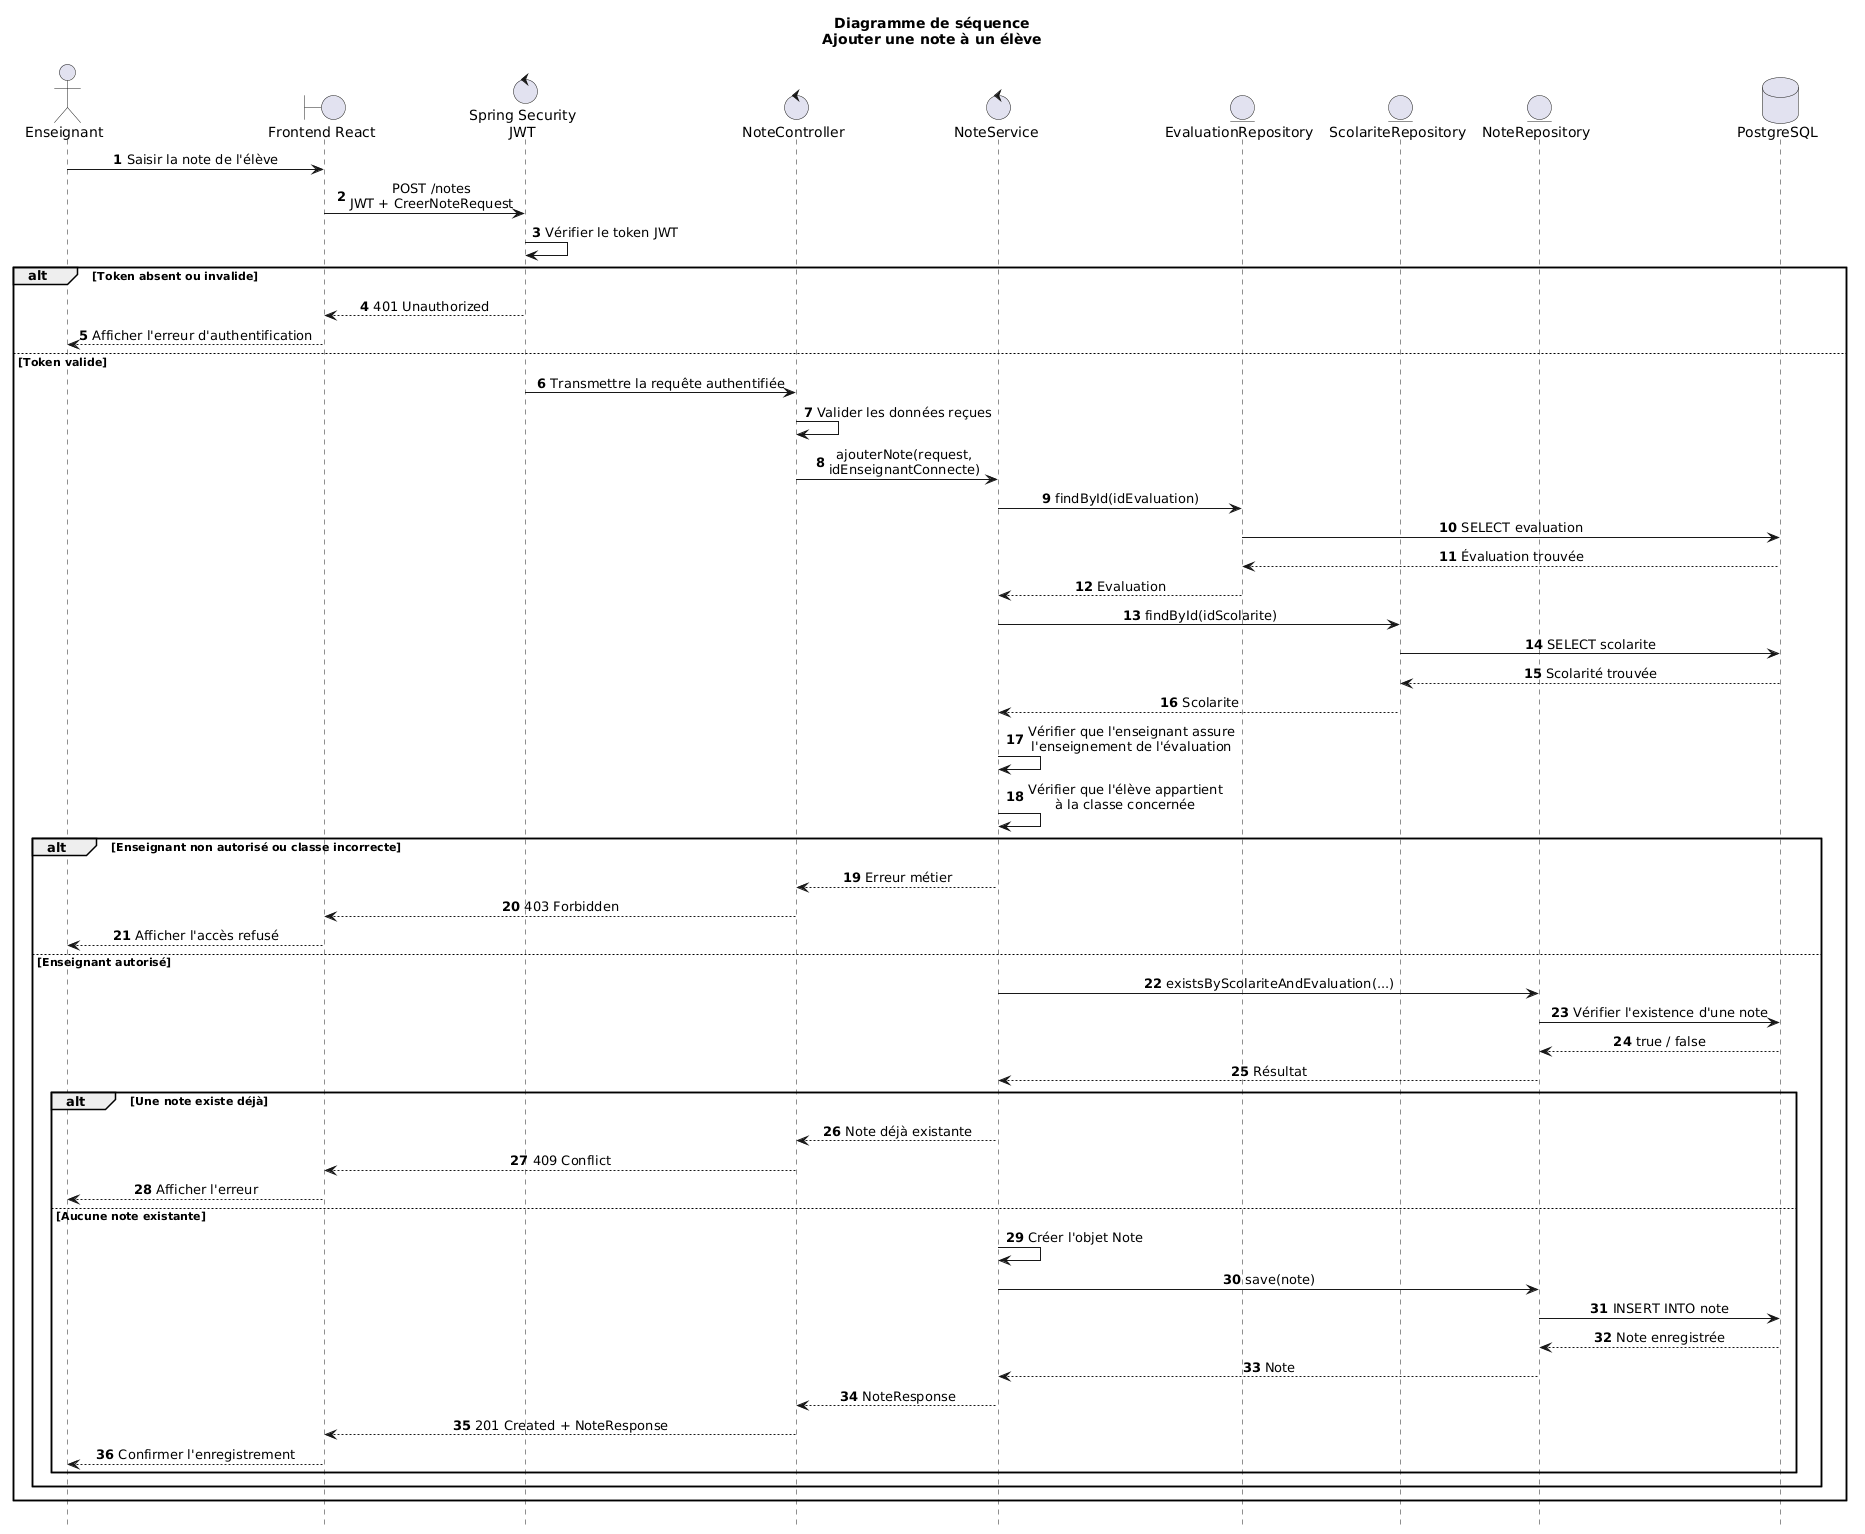

The diagram above was rendered by PlantUML. Its source (embedded in the PNG):
@startuml
hide footbox
title Diagramme de séquence\nAjouter une note à un élève

autonumber

skinparam shadowing false
skinparam responseMessageBelowArrow true
skinparam sequenceMessageAlign center

actor Enseignant

boundary "Frontend React" as Frontend
control "Spring Security\nJWT" as Security
control "NoteController" as Controller
control "NoteService" as Service

entity "EvaluationRepository" as EvaluationRepository
entity "ScolariteRepository" as ScolariteRepository
entity "NoteRepository" as NoteRepository

database "PostgreSQL" as Database

Enseignant -> Frontend : Saisir la note de l'élève
Frontend -> Security : POST /notes\nJWT + CreerNoteRequest

Security -> Security : Vérifier le token JWT

alt Token absent ou invalide

    Security --> Frontend : 401 Unauthorized
    Frontend --> Enseignant : Afficher l'erreur d'authentification

else Token valide

    Security -> Controller : Transmettre la requête authentifiée

    Controller -> Controller : Valider les données reçues
    Controller -> Service : ajouterNote(request,\nidEnseignantConnecte)

    Service -> EvaluationRepository : findById(idEvaluation)
    EvaluationRepository -> Database : SELECT evaluation
    Database --> EvaluationRepository : Évaluation trouvée
    EvaluationRepository --> Service : Evaluation

    Service -> ScolariteRepository : findById(idScolarite)
    ScolariteRepository -> Database : SELECT scolarite
    Database --> ScolariteRepository : Scolarité trouvée
    ScolariteRepository --> Service : Scolarite

    Service -> Service : Vérifier que l'enseignant assure\nl'enseignement de l'évaluation
    Service -> Service : Vérifier que l'élève appartient\nà la classe concernée

    alt Enseignant non autorisé ou classe incorrecte

        Service --> Controller : Erreur métier
        Controller --> Frontend : 403 Forbidden
        Frontend --> Enseignant : Afficher l'accès refusé

    else Enseignant autorisé

        Service -> NoteRepository : existsByScolariteAndEvaluation(...)
        NoteRepository -> Database : Vérifier l'existence d'une note
        Database --> NoteRepository : true / false
        NoteRepository --> Service : Résultat

        alt Une note existe déjà

            Service --> Controller : Note déjà existante
            Controller --> Frontend : 409 Conflict
            Frontend --> Enseignant : Afficher l'erreur

        else Aucune note existante

            Service -> Service : Créer l'objet Note
            Service -> NoteRepository : save(note)
            NoteRepository -> Database : INSERT INTO note
            Database --> NoteRepository : Note enregistrée
            NoteRepository --> Service : Note

            Service --> Controller : NoteResponse
            Controller --> Frontend : 201 Created + NoteResponse
            Frontend --> Enseignant : Confirmer l'enregistrement

        end
    end
end
@enduml